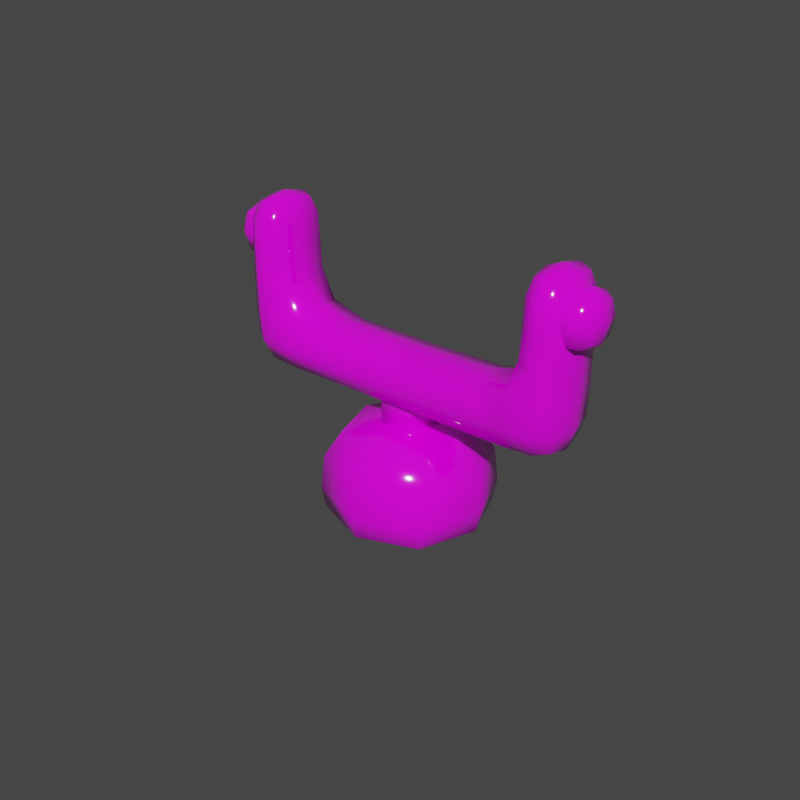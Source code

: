 # Source: body.blend  (saved by Blender 2.90.8; exported with 4.5.12 LTS)
import bpy
from mathutils import Matrix  # noqa: F401  (used for matrix-valued properties, if any)

bpy.ops.wm.read_factory_settings(use_empty=True)
scene = bpy.context.scene
scene.name = 'Scene'

# ---- collections
col_collection = bpy.data.collections.new('Collection'); scene.collection.children.link(col_collection)

# ---- images (referenced by path relative to the original .blend; pixels are not part of the script)
import os
ASSET_DIR = os.environ.get("B2B_ASSET_DIR", "")  # directory of the original .blend (textures are referenced by path, not embedded)
HERE = os.path.dirname(os.path.abspath(__file__))  # packed textures are extracted next to this script under _unpacked/

def load_image(name, relpath, width, height, colorspace="sRGB"):
    """Load a texture the original file referenced (path relative to the .blend, or extracted next to this script)."""
    p = next((c for c in (os.path.join(HERE, relpath), os.path.join(ASSET_DIR, relpath)) if relpath and os.path.exists(c)), "")
    if p:
        img = bpy.data.images.load(p, check_existing=True)
        img.name = name
    else:  # same state as the original file: an image datablock whose file is absent (Cycles renders it pink)
        img = bpy.data.images.new(name, width, height)
        img.source = "FILE"
        img.filepath = "//" + (relpath or name)
    img.colorspace_settings.name = colorspace
    return img
img_colortexture_png = load_image('colorTexture.png', 'colorTexture.png', 1024, 1024, 'sRGB')

# ---- materials (node trees are filled in below, after node groups)
mat_x = bpy.data.materials.new('材质')
mat_001 = bpy.data.materials.new('材质.001')

# ---- material node trees
mat_x.use_nodes = True; mat_x.node_tree.nodes.clear()
_N = mat_x.node_tree.nodes; _L = mat_x.node_tree.links
n0 = _N.new('ShaderNodeBsdfPrincipled'); n0.name = 'Principled BSDF'; n0.location = (10, 300)
n0.distribution = 'GGX'
n0.subsurface_method = 'BURLEY'
n0.inputs[2].default_value = 0.07662
n0.inputs[3].default_value = 1.45
n0.inputs[13].default_value = 0.9338
n0.inputs[27].default_value = (0.0, 0.0, 0.0, 1.0)
n0.inputs[28].default_value = 1.0
n1 = _N.new('ShaderNodeOutputMaterial'); n1.name = 'Material Output'; n1.location = (300, 300)
n2 = _N.new('ShaderNodeTexImage'); n2.name = '图像纹理'; n2.location = (-443, 228)
n2.image = img_colortexture_png
_L.new(n0.outputs[0], n1.inputs[0])
_L.new(n2.outputs[0], n0.inputs[0])
n1.is_active_output = True
mat_001.use_nodes = True; mat_001.node_tree.nodes.clear()
_N = mat_001.node_tree.nodes; _L = mat_001.node_tree.links
n0 = _N.new('ShaderNodeBsdfPrincipled'); n0.name = 'Principled BSDF'; n0.location = (10, 300)
n0.distribution = 'GGX'
n0.subsurface_method = 'BURLEY'
n0.inputs[2].default_value = 0.08961
n0.inputs[3].default_value = 1.45
n0.inputs[13].default_value = 0.9
n0.inputs[27].default_value = (0.0, 0.0, 0.0, 1.0)
n0.inputs[28].default_value = 1.0
n1 = _N.new('ShaderNodeOutputMaterial'); n1.name = 'Material Output'; n1.location = (300, 300)
n2 = _N.new('ShaderNodeTexImage'); n2.name = '图像纹理'; n2.location = (-303, 181)
n2.image = img_colortexture_png
_L.new(n0.outputs[0], n1.inputs[0])
_L.new(n2.outputs[0], n0.inputs[0])
n1.is_active_output = True

# ---- world
world_world = bpy.data.worlds.new('World'); scene.world = world_world
world_world.use_nodes = True; world_world.node_tree.nodes.clear()
_N = world_world.node_tree.nodes; _L = world_world.node_tree.links
n0 = _N.new('ShaderNodeOutputWorld'); n0.name = 'World Output'; n0.location = (300, 300)
n1 = _N.new('ShaderNodeBackground'); n1.name = 'Background'; n1.location = (10, 300)
n1.inputs[0].default_value = (0.05088, 0.05088, 0.05088, 1.0)
_L.new(n1.outputs[0], n0.inputs[0])
n0.is_active_output = True
world_world.color = (0.05088, 0.05088, 0.05088)
world_world.use_sun_shadow = False
world_world.sun_shadow_jitter_overblur = 0.0

# ---- meshes
me_004 = bpy.data.meshes.new('立方体.004')
me_004.from_pydata([], [], [])
_uv = me_004.uv_layers.new(name='UV 贴图')
_uv.uv.foreach_set('vector', [])
me_004.materials.append(mat_x)
me_004.use_remesh_fix_poles = True
me_004.use_remesh_preserve_attributes = False
me_004.use_mirror_vertex_groups = False
me_004.update()
me_x = bpy.data.meshes.new('立方体')
me_x.from_pydata([(1.779, -0.07754, 0.2238), (2.114, -0.07754, 0.2238), (1.779, 0.2257, 0.07195), (2.114, 0.2257, 0.07195), (1.779, -0.2294, -0.0794), (2.114, -0.2294, -0.0794), (1.779, 0.07381, -0.2313), (2.114, 0.07381, -0.2313), (1.886, -0.1028, 0.2997), (1.886, 0.3015, 0.09717), (1.886, 0.09903, -0.3071), (1.886, -0.3053, -0.1046), (1.774, 0.09071, 0.1811), (2.017, -0.09845, 0.2867), (2.134, 0.09071, 0.1811), (1.807, 0.2885, 0.09285), (1.774, 0.183, -0.0963), (2.134, 0.183, -0.0963), (1.807, 0.09471, -0.2941), (1.774, -0.09444, -0.1886), (2.134, -0.09444, -0.1886), (1.807, -0.2923, -0.1003), (1.774, -0.1867, 0.08885), (2.134, -0.1867, 0.08885), (1.807, -0.09845, 0.2867), (2.017, 0.2885, 0.09285), (2.017, 0.09471, -0.2941), (2.017, -0.2923, -0.1003), (1.886, -0.2798, 0.1355), (1.886, -0.1411, -0.2817), (1.886, 0.2761, -0.1429), (1.886, 0.1373, 0.2742), (2.019, 0.1315, 0.2625), (2.019, 0.2644, -0.1371), (2.019, -0.1352, -0.27), (2.019, -0.2681, 0.1296), (1.765, -0.001868, -0.003728), (2.177, -0.001868, -0.003729), (1.807, -0.2681, 0.1296), (1.807, -0.1352, -0.27), (1.807, 0.2644, -0.1371), (1.807, 0.1315, 0.2625), (1.341, -0.8902, -1.082), (1.362, -0.6719, -0.5485), (1.341, -0.3331, -1.361), (1.362, -0.03685, -0.8666), (1.886, -0.07586, -0.8471), (1.839, -0.377, -1.274), (1.839, -0.7948, -1.065), (1.886, -0.6329, -0.5681), (1.555, 0.3652, 0.2074), (1.555, -0.05263, 0.4167), (1.839, 0.3652, 0.2074), (1.839, -0.05263, 0.4167), (1.508, -0.331, 0.03488), (1.508, 0.2261, -0.2441), (1.886, 0.2261, -0.2441), (1.886, -0.331, 0.03488), (0.9049, -0.1177, -0.9411), (1.344, -0.1133, -1.2), (1.341, -0.6502, -1.298), (1.271, -0.3137, -0.6263), (1.344, -0.8934, -0.8096), (0.9047, -0.8902, -1.082), (0.9047, -0.3331, -1.361), (0.9049, -0.6832, -0.6579), (1.878, -0.2323, -1.13), (1.87, -0.6028, -1.204), (1.957, -0.3544, -0.7076), (1.878, -0.7656, -0.8627), (1.682, -0.7445, -0.5122), (1.682, 0.03568, -0.903), (1.67, -0.3406, -1.346), (1.67, -0.8738, -1.079), (1.524, 0.1711, 0.3415), (1.87, 0.1711, 0.3415), (1.697, -0.08363, 0.4691), (1.697, 0.4257, 0.214), (1.516, -0.1871, 0.2923), (1.493, 0.08283, -0.5407), (1.878, 0.3462, 0.02526), (1.886, -0.4795, -0.2617), (1.493, -0.4826, -0.2575), (1.516, 0.3462, 0.02526), (1.886, 0.07758, -0.5407), (1.878, -0.1871, 0.2923), (1.697, -0.4354, 0.08719), (1.697, 0.3306, -0.2965), (1.957, -0.05241, -0.1046), (1.437, -0.05241, -0.1046), (0.9052, -0.1236, -1.206), (1.448, 0.08099, 0.1617), (0.9047, -0.6502, -1.298), (0.8979, -0.3608, -0.7203), (0.9052, -0.8917, -0.8212), (1.946, -0.5006, -0.9995), (1.675, -0.1197, -1.192), (1.675, -0.8832, -0.81), (1.673, -0.6443, -1.286), (1.697, 0.2021, 0.4034), (1.946, 0.08099, 0.1617), (1.697, 0.4479, -0.02205), (1.697, -0.2859, 0.3455), (1.694, -0.585, -0.2089), (1.694, 0.1831, -0.5936), (1.957, -0.201, -0.4012), (1.418, -0.1967, -0.3927), (-1.779, -0.07754, 0.2238), (-2.114, -0.07754, 0.2238), (-1.779, 0.2257, 0.07195), (-2.114, 0.2257, 0.07195), (-1.779, -0.2294, -0.0794), (-2.114, -0.2294, -0.0794), (-1.779, 0.07381, -0.2313), (-2.114, 0.07381, -0.2313), (-1.886, -0.1028, 0.2997), (-1.886, 0.3015, 0.09717), (-1.886, 0.09903, -0.3071), (-1.886, -0.3053, -0.1046), (-1.774, 0.09071, 0.1811), (-2.017, -0.09845, 0.2867), (-2.134, 0.09071, 0.1811), (-1.807, 0.2885, 0.09285), (-1.774, 0.183, -0.0963), (-2.134, 0.183, -0.0963), (-1.807, 0.09471, -0.2941), (-1.774, -0.09444, -0.1886), (-2.134, -0.09444, -0.1886), (-1.807, -0.2923, -0.1003), (-1.774, -0.1867, 0.08885), (-2.134, -0.1867, 0.08885), (-1.807, -0.09845, 0.2867), (-2.017, 0.2885, 0.09285), (-2.017, 0.09471, -0.2941), (-2.017, -0.2923, -0.1003), (-1.886, -0.2798, 0.1355), (-1.886, -0.1411, -0.2817), (-1.886, 0.2761, -0.1429), (-1.886, 0.1373, 0.2742), (-2.019, 0.1315, 0.2625), (-2.019, 0.2644, -0.1371), (-2.019, -0.1352, -0.27), (-2.019, -0.2681, 0.1296), (-1.765, -0.001868, -0.003728), (-2.177, -0.001868, -0.003729), (-1.807, -0.2681, 0.1296), (-1.807, -0.1352, -0.27), (-1.807, 0.2644, -0.1371), (-1.807, 0.1315, 0.2625), (-1.341, -0.8902, -1.082), (-1.362, -0.6719, -0.5485), (-1.341, -0.3331, -1.361), (-1.362, -0.03685, -0.8666), (-1.886, -0.07586, -0.8471), (-1.839, -0.377, -1.274), (-1.839, -0.7948, -1.065), (-1.886, -0.6329, -0.5681), (-1.555, 0.3652, 0.2074), (-1.555, -0.05263, 0.4167), (-1.839, 0.3652, 0.2074), (-1.839, -0.05263, 0.4167), (-1.508, -0.331, 0.03488), (-1.508, 0.2261, -0.2441), (-1.886, 0.2261, -0.2441), (-1.886, -0.331, 0.03488), (1.431e-16, -0.3331, -1.361), (9.743e-17, -0.1273, -0.9497), (1.285e-16, -0.8902, -1.082), (8.278e-17, -0.6844, -0.6707), (-0.9049, -0.1177, -0.9411), (-1.344, -0.1133, -1.2), (-1.341, -0.6502, -1.298), (-1.271, -0.3137, -0.6263), (-1.344, -0.8934, -0.8096), (-0.9047, -0.8902, -1.082), (-0.9047, -0.3331, -1.361), (-0.9049, -0.6832, -0.6579), (8.154e-17, -0.3672, -0.7332), (1.444e-16, -0.6502, -1.298), (1.029e-16, -0.8917, -0.8239), (1.23e-16, -0.1257, -1.208), (-1.878, -0.2323, -1.13), (-1.87, -0.6028, -1.204), (-1.957, -0.3544, -0.7076), (-1.878, -0.7656, -0.8627), (-1.682, -0.7445, -0.5122), (-1.682, 0.03568, -0.903), (-1.67, -0.3406, -1.346), (-1.67, -0.8738, -1.079), (-1.524, 0.1711, 0.3415), (-1.87, 0.1711, 0.3415), (-1.697, -0.08363, 0.4691), (-1.697, 0.4257, 0.214), (-1.516, -0.1871, 0.2923), (-1.493, 0.08283, -0.5407), (-1.878, 0.3462, 0.02526), (-1.886, -0.4795, -0.2617), (-1.493, -0.4826, -0.2575), (-1.516, 0.3462, 0.02526), (-1.886, 0.07758, -0.5407), (-1.878, -0.1871, 0.2923), (-1.697, -0.4354, 0.08719), (-1.697, 0.3306, -0.2965), (-1.957, -0.05241, -0.1046), (-1.437, -0.05241, -0.1046), (-0.9052, -0.1236, -1.206), (-1.448, 0.08099, 0.1617), (-0.9047, -0.6502, -1.298), (-0.8979, -0.3608, -0.7203), (-0.9052, -0.8917, -0.8212), (-1.946, -0.5006, -0.9995), (-1.675, -0.1197, -1.192), (-1.675, -0.8832, -0.81), (-1.673, -0.6443, -1.286), (-1.697, 0.2021, 0.4034), (-1.946, 0.08099, 0.1617), (-1.697, 0.4479, -0.02205), (-1.697, -0.2859, 0.3455), (-1.694, -0.585, -0.2089), (-1.694, 0.1831, -0.5936), (-1.957, -0.201, -0.4012), (-1.418, -0.1967, -0.3927), (-0.5, -1.682, -2.243), (-0.5, -1.239, -1.358), (-0.5, -0.7883, -2.69), (-0.5, -0.3451, -1.806), (0.5, -1.682, -2.243), (0.5, -1.239, -1.358), (0.5, -0.7883, -2.69), (0.5, -0.3451, -1.806), (-0.6667, -1.689, -1.884), (-0.6667, -0.4971, -2.481), (0.6667, -0.4971, -2.481), (0.6667, -1.689, -1.884), (-0.6096, -1.241, -2.478), (-0.6381, -1.492, -1.553), (-0.6096, -0.7656, -1.528), (-0.6381, -0.6274, -2.678), (1.863e-09, -0.6961, -2.751), (-5.588e-09, -0.2205, -1.801), (0.6381, -0.6274, -2.678), (0.6096, -1.241, -2.478), (0.6096, -0.7656, -1.528), (0.6381, -1.768, -2.106), (-3.725e-09, -1.786, -2.205), (-9.313e-10, -1.311, -1.256), (-0.6381, -1.768, -2.106), (-0.6381, -0.3506, -2.125), (0.6381, -0.3506, -2.125), (0.6381, -1.492, -1.553), (2.212e-16, -1.913, -1.772), (0.9167, -1.093, -2.183), (2.643e-16, -0.2736, -2.593), (-0.9167, -1.093, -2.183), (-0.8781, -0.9185, -1.834), (-5.588e-09, -0.1334, -2.227), (0.8781, -0.9185, -1.834), (5.588e-09, -1.704, -1.441), (4.657e-09, -1.253, -2.502), (-9.313e-10, -0.7097, -1.417), (7.451e-09, -1.984, -2.0), (0.8781, -1.198, -2.393), (-7.451e-09, -0.4134, -2.786), (-0.8781, -1.198, -2.393), (2.035e-16, -0.6105, -1.902), (1.002e-16, -0.1452, -0.9735), (0.2911, -0.7996, -1.808), (0.2911, -0.3344, -0.8788), (0.1799, -1.106, -1.654), (0.1799, -0.6403, -0.7255), (-0.1799, -1.106, -1.654), (-0.1799, -0.6403, -0.7255), (-0.2911, -0.7996, -1.808), (-0.2911, -0.3344, -0.8788)], [], [(8, 13, 32, 31), (13, 1, 14, 32), (32, 14, 3, 25), (31, 32, 25, 9), (9, 25, 33, 30), (25, 3, 17, 33), (33, 17, 7, 26), (30, 33, 26, 10), (10, 26, 34, 29), (26, 7, 20, 34), (34, 20, 5, 27), (29, 34, 27, 11), (11, 27, 35, 28), (27, 5, 23, 35), (35, 23, 1, 13), (28, 35, 13, 8), (2, 16, 36, 12), (16, 6, 19, 36), (36, 19, 4, 22), (12, 36, 22, 0), (7, 17, 37, 20), (17, 3, 14, 37), (37, 14, 1, 23), (20, 37, 23, 5), (4, 21, 38, 22), (21, 11, 28, 38), (38, 28, 8, 24), (22, 38, 24, 0), (6, 18, 39, 19), (18, 10, 29, 39), (39, 29, 11, 21), (19, 39, 21, 4), (2, 15, 40, 16), (15, 9, 30, 40), (40, 30, 10, 18), (16, 40, 18, 6), (0, 24, 41, 12), (24, 8, 31, 41), (41, 31, 9, 15), (12, 41, 15, 2), (165, 180, 90, 64), (180, 166, 58, 90), (90, 58, 45, 59), (64, 90, 59, 44), (55, 89, 91, 83), (89, 54, 78, 91), (91, 78, 51, 74), (83, 91, 74, 50), (165, 64, 92, 178), (64, 44, 60, 92), (92, 60, 42, 63), (178, 92, 63, 167), (45, 58, 93, 61), (58, 166, 177, 93), (93, 177, 168, 65), (61, 93, 65, 43), (42, 62, 94, 63), (62, 43, 65, 94), (94, 65, 168, 179), (63, 94, 179, 167), (47, 66, 95, 67), (66, 46, 68, 95), (95, 68, 49, 69), (67, 95, 69, 48), (44, 59, 96, 72), (59, 45, 71, 96), (96, 71, 46, 66), (72, 96, 66, 47), (43, 62, 97, 70), (62, 42, 73, 97), (97, 73, 48, 69), (70, 97, 69, 49), (42, 60, 98, 73), (60, 44, 72, 98), (98, 72, 47, 67), (73, 98, 67, 48), (50, 74, 99, 77), (74, 51, 76, 99), (99, 76, 53, 75), (77, 99, 75, 52), (57, 88, 100, 85), (88, 56, 80, 100), (100, 80, 52, 75), (85, 100, 75, 53), (56, 87, 101, 80), (87, 55, 83, 101), (101, 83, 50, 77), (80, 101, 77, 52), (54, 86, 102, 78), (86, 57, 85, 102), (102, 85, 53, 76), (78, 102, 76, 51), (43, 70, 103, 82), (70, 49, 81, 103), (103, 81, 57, 86), (82, 103, 86, 54), (46, 71, 104, 84), (71, 45, 79, 104), (104, 79, 55, 87), (84, 104, 87, 56), (49, 68, 105, 81), (68, 46, 84, 105), (105, 84, 56, 88), (81, 105, 88, 57), (45, 61, 106, 79), (61, 43, 82, 106), (106, 82, 54, 89), (79, 106, 89, 55), (115, 138, 139, 120), (120, 139, 121, 108), (139, 132, 110, 121), (138, 116, 132, 139), (116, 137, 140, 132), (132, 140, 124, 110), (140, 133, 114, 124), (137, 117, 133, 140), (117, 136, 141, 133), (133, 141, 127, 114), (141, 134, 112, 127), (136, 118, 134, 141), (118, 135, 142, 134), (134, 142, 130, 112), (142, 120, 108, 130), (135, 115, 120, 142), (109, 119, 143, 123), (123, 143, 126, 113), (143, 129, 111, 126), (119, 107, 129, 143), (114, 127, 144, 124), (124, 144, 121, 110), (144, 130, 108, 121), (127, 112, 130, 144), (111, 129, 145, 128), (128, 145, 135, 118), (145, 131, 115, 135), (129, 107, 131, 145), (113, 126, 146, 125), (125, 146, 136, 117), (146, 128, 118, 136), (126, 111, 128, 146), (109, 123, 147, 122), (122, 147, 137, 116), (147, 125, 117, 137), (123, 113, 125, 147), (107, 119, 148, 131), (131, 148, 138, 115), (148, 122, 116, 138), (119, 109, 122, 148), (165, 175, 205, 180), (180, 205, 169, 166), (205, 170, 152, 169), (175, 151, 170, 205), (162, 198, 206, 204), (204, 206, 193, 161), (206, 189, 158, 193), (198, 157, 189, 206), (165, 178, 207, 175), (175, 207, 171, 151), (207, 174, 149, 171), (178, 167, 174, 207), (152, 172, 208, 169), (169, 208, 177, 166), (208, 176, 168, 177), (172, 150, 176, 208), (149, 174, 209, 173), (173, 209, 176, 150), (209, 179, 168, 176), (174, 167, 179, 209), (154, 182, 210, 181), (181, 210, 183, 153), (210, 184, 156, 183), (182, 155, 184, 210), (151, 187, 211, 170), (170, 211, 186, 152), (211, 181, 153, 186), (187, 154, 181, 211), (150, 185, 212, 173), (173, 212, 188, 149), (212, 184, 155, 188), (185, 156, 184, 212), (149, 188, 213, 171), (171, 213, 187, 151), (213, 182, 154, 187), (188, 155, 182, 213), (157, 192, 214, 189), (189, 214, 191, 158), (214, 190, 160, 191), (192, 159, 190, 214), (164, 200, 215, 203), (203, 215, 195, 163), (215, 190, 159, 195), (200, 160, 190, 215), (163, 195, 216, 202), (202, 216, 198, 162), (216, 192, 157, 198), (195, 159, 192, 216), (161, 193, 217, 201), (201, 217, 200, 164), (217, 191, 160, 200), (193, 158, 191, 217), (150, 197, 218, 185), (185, 218, 196, 156), (218, 201, 164, 196), (197, 161, 201, 218), (153, 199, 219, 186), (186, 219, 194, 152), (219, 202, 162, 194), (199, 163, 202, 219), (156, 196, 220, 183), (183, 220, 199, 153), (220, 203, 163, 199), (196, 164, 203, 220), (152, 194, 221, 172), (172, 221, 197, 150), (221, 204, 161, 197), (194, 162, 204, 221), (230, 235, 254, 253), (235, 223, 236, 254), (254, 236, 225, 247), (253, 254, 247, 231), (231, 247, 255, 252), (247, 225, 239, 255), (255, 239, 229, 248), (252, 255, 248, 232), (232, 248, 256, 251), (248, 229, 242, 256), (256, 242, 227, 249), (251, 256, 249, 233), (233, 249, 257, 250), (249, 227, 245, 257), (257, 245, 223, 235), (250, 257, 235, 230), (224, 238, 258, 234), (238, 228, 241, 258), (258, 241, 226, 244), (234, 258, 244, 222), (229, 239, 259, 242), (239, 225, 236, 259), (259, 236, 223, 245), (242, 259, 245, 227), (226, 243, 260, 244), (243, 233, 250, 260), (260, 250, 230, 246), (244, 260, 246, 222), (228, 240, 261, 241), (240, 232, 251, 261), (261, 251, 233, 243), (241, 261, 243, 226), (224, 237, 262, 238), (237, 231, 252, 262), (262, 252, 232, 240), (238, 262, 240, 228), (222, 246, 263, 234), (246, 230, 253, 263), (263, 253, 231, 237), (234, 263, 237, 224), (264, 265, 267, 266), (266, 267, 269, 268), (268, 269, 271, 270), (267, 265, 273, 271, 269), (270, 271, 273, 272), (272, 273, 265, 264), (264, 266, 268, 270, 272)])
me_x.polygons.foreach_set('use_smooth', [True] * 263)
_uv = me_x.uv_layers.new(name='UV 贴图')
_uv.uv.foreach_set('vector', [0.6461, 0.8077, 0.6514, 0.8077, 0.6514, 0.818, 0.6461, 0.818, 0.6514, 0.8077, 0.6569, 0.8077, 0.6569, 0.818, 0.6514, 0.818, 0.6514, 0.818, 0.6569, 0.818, 0.6569, 0.8282, 0.6514, 0.8282, 0.6461, 0.818, 0.6514, 0.818, 0.6514, 0.8282, 0.6461, 0.8282, 0.6461, 0.8282, 0.6514, 0.8282, 0.6514, 0.8384, 0.6461, 0.8384, 0.6514, 0.8282, 0.6569, 0.8282, 0.6573, 0.838, 0.6514, 0.8384, 0.6514, 0.8384, 0.6573, 0.838, 0.6603, 0.8453, 0.6517, 0.8484, 0.6461, 0.8384, 0.6514, 0.8384, 0.6517, 0.8484, 0.6461, 0.8487, 0.6461, 0.8487, 0.6517, 0.8484, 0.6516, 0.8589, 0.6461, 0.8589, 0.6517, 0.8484, 0.6603, 0.8453, 0.6588, 0.8589, 0.6516, 0.8589, 0.6516, 0.8589, 0.6588, 0.8589, 0.6603, 0.8726, 0.6517, 0.8695, 0.6461, 0.8589, 0.6516, 0.8589, 0.6517, 0.8695, 0.6461, 0.8692, 0.6461, 0.8692, 0.6517, 0.8695, 0.6514, 0.8795, 0.6461, 0.8794, 0.6517, 0.8695, 0.6603, 0.8726, 0.6573, 0.8798, 0.6514, 0.8795, 0.6514, 0.8795, 0.6573, 0.8798, 0.6569, 0.8896, 0.6514, 0.8896, 0.6461, 0.8794, 0.6514, 0.8795, 0.6514, 0.8896, 0.6461, 0.8896, 0.6159, 0.8487, 0.6257, 0.8483, 0.6259, 0.8589, 0.6159, 0.8589, 0.6257, 0.8483, 0.633, 0.8453, 0.6343, 0.8589, 0.6259, 0.8589, 0.6259, 0.8589, 0.6343, 0.8589, 0.633, 0.8726, 0.6257, 0.8696, 0.6159, 0.8589, 0.6259, 0.8589, 0.6257, 0.8696, 0.6159, 0.8692, 0.6603, 0.8453, 0.6675, 0.8483, 0.6674, 0.8589, 0.6588, 0.8589, 0.6675, 0.8483, 0.6774, 0.8487, 0.6774, 0.8589, 0.6674, 0.8589, 0.6674, 0.8589, 0.6774, 0.8589, 0.6774, 0.8692, 0.6675, 0.8696, 0.6588, 0.8589, 0.6674, 0.8589, 0.6675, 0.8696, 0.6603, 0.8726, 0.633, 0.8726, 0.6408, 0.8695, 0.641, 0.8795, 0.636, 0.8798, 0.6408, 0.8695, 0.6461, 0.8692, 0.6461, 0.8794, 0.641, 0.8795, 0.641, 0.8795, 0.6461, 0.8794, 0.6461, 0.8896, 0.6411, 0.8896, 0.636, 0.8798, 0.641, 0.8795, 0.6411, 0.8896, 0.6364, 0.8896, 0.633, 0.8453, 0.6408, 0.8484, 0.6408, 0.8589, 0.6343, 0.8589, 0.6408, 0.8484, 0.6461, 0.8487, 0.6461, 0.8589, 0.6408, 0.8589, 0.6408, 0.8589, 0.6461, 0.8589, 0.6461, 0.8692, 0.6408, 0.8695, 0.6343, 0.8589, 0.6408, 0.8589, 0.6408, 0.8695, 0.633, 0.8726, 0.6364, 0.8282, 0.6411, 0.8282, 0.641, 0.8384, 0.636, 0.838, 0.6411, 0.8282, 0.6461, 0.8282, 0.6461, 0.8384, 0.641, 0.8384, 0.641, 0.8384, 0.6461, 0.8384, 0.6461, 0.8487, 0.6408, 0.8484, 0.636, 0.838, 0.641, 0.8384, 0.6408, 0.8484, 0.633, 0.8453, 0.6364, 0.8077, 0.6411, 0.8077, 0.6411, 0.818, 0.6364, 0.818, 0.6411, 0.8077, 0.6461, 0.8077, 0.6461, 0.818, 0.6411, 0.818, 0.6411, 0.818, 0.6461, 0.818, 0.6461, 0.8282, 0.6411, 0.8282, 0.6364, 0.818, 0.6411, 0.818, 0.6411, 0.8282, 0.6364, 0.8282, 0.4401, 0.5409, 0.4504, 0.5409, 0.4504, 0.5459, 0.4399, 0.5459, 0.4504, 0.5409, 0.4606, 0.5409, 0.4608, 0.5459, 0.4504, 0.5459, 0.4504, 0.5459, 0.4608, 0.5459, 0.4623, 0.5495, 0.4504, 0.5495, 0.4399, 0.5459, 0.4504, 0.5459, 0.4504, 0.5495, 0.4384, 0.5495, 0.4606, 0.5546, 0.4606, 0.5614, 0.4606, 0.5614, 0.4606, 0.5549, 0.4606, 0.5614, 0.4606, 0.5683, 0.4606, 0.568, 0.4606, 0.5614, 0.4606, 0.5614, 0.4606, 0.568, 0.4606, 0.5665, 0.4606, 0.5614, 0.4606, 0.5549, 0.4606, 0.5614, 0.4606, 0.5614, 0.4606, 0.5563, 0.4299, 0.5512, 0.4348, 0.551, 0.4348, 0.5614, 0.4299, 0.5614, 0.4348, 0.551, 0.4384, 0.5495, 0.4386, 0.5614, 0.4348, 0.5614, 0.4348, 0.5614, 0.4386, 0.5614, 0.4384, 0.5734, 0.4348, 0.5719, 0.4299, 0.5614, 0.4348, 0.5614, 0.4348, 0.5719, 0.4299, 0.5717, 0.4623, 0.5495, 0.466, 0.551, 0.466, 0.5614, 0.4623, 0.5614, 0.466, 0.551, 0.4709, 0.5512, 0.4709, 0.5614, 0.466, 0.5614, 0.466, 0.5614, 0.4709, 0.5614, 0.4709, 0.5717, 0.466, 0.5719, 0.4623, 0.5614, 0.466, 0.5614, 0.466, 0.5719, 0.4623, 0.5734, 0.4384, 0.5734, 0.4504, 0.5733, 0.4504, 0.577, 0.4399, 0.577, 0.4504, 0.5733, 0.4623, 0.5734, 0.4608, 0.577, 0.4504, 0.577, 0.4504, 0.577, 0.4608, 0.577, 0.4606, 0.5819, 0.4504, 0.5819, 0.4399, 0.577, 0.4504, 0.577, 0.4504, 0.5819, 0.4401, 0.5819, 0.4453, 0.5563, 0.4506, 0.5549, 0.4505, 0.5614, 0.4441, 0.5614, 0.4506, 0.5549, 0.4572, 0.5546, 0.4572, 0.5614, 0.4505, 0.5614, 0.4505, 0.5614, 0.4572, 0.5614, 0.4572, 0.5683, 0.4506, 0.568, 0.4441, 0.5614, 0.4505, 0.5614, 0.4506, 0.568, 0.4453, 0.5665, 0.4384, 0.5495, 0.4504, 0.5495, 0.4504, 0.5517, 0.4434, 0.5544, 0.4504, 0.5495, 0.4623, 0.5495, 0.4576, 0.5515, 0.4504, 0.5517, 0.4504, 0.5517, 0.4576, 0.5515, 0.4572, 0.5546, 0.4506, 0.5549, 0.4434, 0.5544, 0.4504, 0.5517, 0.4506, 0.5549, 0.4453, 0.5563, 0.4623, 0.5734, 0.4504, 0.5733, 0.4504, 0.5711, 0.4576, 0.5713, 0.4504, 0.5733, 0.4384, 0.5734, 0.4434, 0.5684, 0.4504, 0.5711, 0.4504, 0.5711, 0.4434, 0.5684, 0.4453, 0.5665, 0.4506, 0.568, 0.4576, 0.5713, 0.4504, 0.5711, 0.4506, 0.568, 0.4572, 0.5683, 0.4384, 0.5734, 0.4386, 0.5614, 0.441, 0.5614, 0.4434, 0.5684, 0.4386, 0.5614, 0.4384, 0.5495, 0.4434, 0.5544, 0.441, 0.5614, 0.441, 0.5614, 0.4434, 0.5544, 0.4453, 0.5563, 0.4441, 0.5614, 0.4434, 0.5684, 0.441, 0.5614, 0.4441, 0.5614, 0.4453, 0.5665, 0.4606, 0.5563, 0.4606, 0.5614, 0.4606, 0.5614, 0.4606, 0.5552, 0.4606, 0.5614, 0.4606, 0.5665, 0.4606, 0.5677, 0.4606, 0.5614, 0.4606, 0.5614, 0.4606, 0.5677, 0.4606, 0.5665, 0.4606, 0.5614, 0.4606, 0.5552, 0.4606, 0.5614, 0.4606, 0.5614, 0.4606, 0.5563, 0.4606, 0.5683, 0.4606, 0.5614, 0.4606, 0.5614, 0.4606, 0.568, 0.4606, 0.5614, 0.4606, 0.5546, 0.4606, 0.5549, 0.4606, 0.5614, 0.4606, 0.5614, 0.4606, 0.5549, 0.4606, 0.5563, 0.4606, 0.5614, 0.4606, 0.568, 0.4606, 0.5614, 0.4606, 0.5614, 0.4606, 0.5665, 0.4606, 0.5546, 0.4606, 0.552, 0.4606, 0.5524, 0.4606, 0.5549, 0.4606, 0.552, 0.4606, 0.5546, 0.4606, 0.5549, 0.4606, 0.5524, 0.4606, 0.5524, 0.4606, 0.5549, 0.4606, 0.5563, 0.4606, 0.5552, 0.4606, 0.5549, 0.4606, 0.5524, 0.4606, 0.5552, 0.4606, 0.5563, 0.4606, 0.5683, 0.4606, 0.5708, 0.4606, 0.5704, 0.4606, 0.568, 0.4606, 0.5708, 0.4606, 0.5683, 0.4606, 0.568, 0.4606, 0.5704, 0.4606, 0.5704, 0.4606, 0.568, 0.4606, 0.5665, 0.4606, 0.5677, 0.4606, 0.568, 0.4606, 0.5704, 0.4606, 0.5677, 0.4606, 0.5665, 0.4623, 0.5734, 0.4576, 0.5713, 0.4603, 0.5709, 0.4607, 0.5687, 0.4576, 0.5713, 0.4572, 0.5683, 0.4602, 0.5683, 0.4603, 0.5709, 0.4603, 0.5709, 0.4602, 0.5683, 0.4606, 0.5683, 0.4606, 0.5708, 0.4607, 0.5687, 0.4603, 0.5709, 0.4606, 0.5708, 0.4606, 0.5683, 0.4572, 0.5546, 0.4576, 0.5515, 0.4603, 0.5519, 0.4602, 0.5546, 0.4576, 0.5515, 0.4623, 0.5495, 0.4607, 0.5542, 0.4603, 0.5519, 0.4603, 0.5519, 0.4607, 0.5542, 0.4606, 0.5546, 0.4606, 0.552, 0.4602, 0.5546, 0.4603, 0.5519, 0.4606, 0.552, 0.4606, 0.5546, 0.4572, 0.5683, 0.4572, 0.5614, 0.4602, 0.5614, 0.4602, 0.5683, 0.4572, 0.5614, 0.4572, 0.5546, 0.4602, 0.5546, 0.4602, 0.5614, 0.4602, 0.5614, 0.4602, 0.5546, 0.4606, 0.5546, 0.4606, 0.5614, 0.4602, 0.5683, 0.4602, 0.5614, 0.4606, 0.5614, 0.4606, 0.5683, 0.4623, 0.5495, 0.4623, 0.5614, 0.4608, 0.5614, 0.4607, 0.5542, 0.4623, 0.5614, 0.4623, 0.5734, 0.4607, 0.5687, 0.4608, 0.5614, 0.4608, 0.5614, 0.4607, 0.5687, 0.4606, 0.5683, 0.4606, 0.5614, 0.4607, 0.5542, 0.4608, 0.5614, 0.4606, 0.5614, 0.4606, 0.5546, 0.6461, 0.8077, 0.6461, 0.818, 0.6514, 0.818, 0.6514, 0.8077, 0.6514, 0.8077, 0.6514, 0.818, 0.6569, 0.818, 0.6569, 0.8077, 0.6514, 0.818, 0.6514, 0.8282, 0.6569, 0.8282, 0.6569, 0.818, 0.6461, 0.818, 0.6461, 0.8282, 0.6514, 0.8282, 0.6514, 0.818, 0.6461, 0.8282, 0.6461, 0.8384, 0.6514, 0.8384, 0.6514, 0.8282, 0.6514, 0.8282, 0.6514, 0.8384, 0.6573, 0.838, 0.6569, 0.8282, 0.6514, 0.8384, 0.6517, 0.8484, 0.6603, 0.8453, 0.6573, 0.838, 0.6461, 0.8384, 0.6461, 0.8487, 0.6517, 0.8484, 0.6514, 0.8384, 0.6461, 0.8487, 0.6461, 0.8589, 0.6516, 0.8589, 0.6517, 0.8484, 0.6517, 0.8484, 0.6516, 0.8589, 0.6588, 0.8589, 0.6603, 0.8453, 0.6516, 0.8589, 0.6517, 0.8695, 0.6603, 0.8726, 0.6588, 0.8589, 0.6461, 0.8589, 0.6461, 0.8692, 0.6517, 0.8695, 0.6516, 0.8589, 0.6461, 0.8692, 0.6461, 0.8794, 0.6514, 0.8795, 0.6517, 0.8695, 0.6517, 0.8695, 0.6514, 0.8795, 0.6573, 0.8798, 0.6603, 0.8726, 0.6514, 0.8795, 0.6514, 0.8896, 0.6569, 0.8896, 0.6573, 0.8798, 0.6461, 0.8794, 0.6461, 0.8896, 0.6514, 0.8896, 0.6514, 0.8795, 0.6159, 0.8487, 0.6159, 0.8589, 0.6259, 0.8589, 0.6257, 0.8483, 0.6257, 0.8483, 0.6259, 0.8589, 0.6343, 0.8589, 0.633, 0.8453, 0.6259, 0.8589, 0.6257, 0.8696, 0.633, 0.8726, 0.6343, 0.8589, 0.6159, 0.8589, 0.6159, 0.8692, 0.6257, 0.8696, 0.6259, 0.8589, 0.6603, 0.8453, 0.6588, 0.8589, 0.6674, 0.8589, 0.6675, 0.8483, 0.6675, 0.8483, 0.6674, 0.8589, 0.6774, 0.8589, 0.6774, 0.8487, 0.6674, 0.8589, 0.6675, 0.8696, 0.6774, 0.8692, 0.6774, 0.8589, 0.6588, 0.8589, 0.6603, 0.8726, 0.6675, 0.8696, 0.6674, 0.8589, 0.633, 0.8726, 0.636, 0.8798, 0.641, 0.8795, 0.6408, 0.8695, 0.6408, 0.8695, 0.641, 0.8795, 0.6461, 0.8794, 0.6461, 0.8692, 0.641, 0.8795, 0.6411, 0.8896, 0.6461, 0.8896, 0.6461, 0.8794, 0.636, 0.8798, 0.6364, 0.8896, 0.6411, 0.8896, 0.641, 0.8795, 0.633, 0.8453, 0.6343, 0.8589, 0.6408, 0.8589, 0.6408, 0.8484, 0.6408, 0.8484, 0.6408, 0.8589, 0.6461, 0.8589, 0.6461, 0.8487, 0.6408, 0.8589, 0.6408, 0.8695, 0.6461, 0.8692, 0.6461, 0.8589, 0.6343, 0.8589, 0.633, 0.8726, 0.6408, 0.8695, 0.6408, 0.8589, 0.6364, 0.8282, 0.636, 0.838, 0.641, 0.8384, 0.6411, 0.8282, 0.6411, 0.8282, 0.641, 0.8384, 0.6461, 0.8384, 0.6461, 0.8282, 0.641, 0.8384, 0.6408, 0.8484, 0.6461, 0.8487, 0.6461, 0.8384, 0.636, 0.838, 0.633, 0.8453, 0.6408, 0.8484, 0.641, 0.8384, 0.6364, 0.8077, 0.6364, 0.818, 0.6411, 0.818, 0.6411, 0.8077, 0.6411, 0.8077, 0.6411, 0.818, 0.6461, 0.818, 0.6461, 0.8077, 0.6411, 0.818, 0.6411, 0.8282, 0.6461, 0.8282, 0.6461, 0.818, 0.6364, 0.818, 0.6364, 0.8282, 0.6411, 0.8282, 0.6411, 0.818, 0.4401, 0.5409, 0.4399, 0.5459, 0.4504, 0.5459, 0.4504, 0.5409, 0.4504, 0.5409, 0.4504, 0.5459, 0.4608, 0.5459, 0.4606, 0.5409, 0.4504, 0.5459, 0.4504, 0.5495, 0.4623, 0.5495, 0.4608, 0.5459, 0.4399, 0.5459, 0.4384, 0.5495, 0.4504, 0.5495, 0.4504, 0.5459, 0.4606, 0.5546, 0.4606, 0.5549, 0.4606, 0.5614, 0.4606, 0.5614, 0.4606, 0.5614, 0.4606, 0.5614, 0.4606, 0.568, 0.4606, 0.5683, 0.4606, 0.5614, 0.4606, 0.5614, 0.4606, 0.5665, 0.4606, 0.568, 0.4606, 0.5549, 0.4606, 0.5563, 0.4606, 0.5614, 0.4606, 0.5614, 0.4299, 0.5512, 0.4299, 0.5614, 0.4348, 0.5614, 0.4348, 0.551, 0.4348, 0.551, 0.4348, 0.5614, 0.4386, 0.5614, 0.4384, 0.5495, 0.4348, 0.5614, 0.4348, 0.5719, 0.4384, 0.5734, 0.4386, 0.5614, 0.4299, 0.5614, 0.4299, 0.5717, 0.4348, 0.5719, 0.4348, 0.5614, 0.4623, 0.5495, 0.4623, 0.5614, 0.466, 0.5614, 0.466, 0.551, 0.466, 0.551, 0.466, 0.5614, 0.4709, 0.5614, 0.4709, 0.5512, 0.466, 0.5614, 0.466, 0.5719, 0.4709, 0.5717, 0.4709, 0.5614, 0.4623, 0.5614, 0.4623, 0.5734, 0.466, 0.5719, 0.466, 0.5614, 0.4384, 0.5734, 0.4399, 0.577, 0.4504, 0.577, 0.4504, 0.5733, 0.4504, 0.5733, 0.4504, 0.577, 0.4608, 0.577, 0.4623, 0.5734, 0.4504, 0.577, 0.4504, 0.5819, 0.4606, 0.5819, 0.4608, 0.577, 0.4399, 0.577, 0.4401, 0.5819, 0.4504, 0.5819, 0.4504, 0.577, 0.4453, 0.5563, 0.4441, 0.5614, 0.4505, 0.5614, 0.4506, 0.5549, 0.4506, 0.5549, 0.4505, 0.5614, 0.4572, 0.5614, 0.4572, 0.5546, 0.4505, 0.5614, 0.4506, 0.568, 0.4572, 0.5683, 0.4572, 0.5614, 0.4441, 0.5614, 0.4453, 0.5665, 0.4506, 0.568, 0.4505, 0.5614, 0.4384, 0.5495, 0.4434, 0.5544, 0.4504, 0.5517, 0.4504, 0.5495, 0.4504, 0.5495, 0.4504, 0.5517, 0.4576, 0.5515, 0.4623, 0.5495, 0.4504, 0.5517, 0.4506, 0.5549, 0.4572, 0.5546, 0.4576, 0.5515, 0.4434, 0.5544, 0.4453, 0.5563, 0.4506, 0.5549, 0.4504, 0.5517, 0.4623, 0.5734, 0.4576, 0.5713, 0.4504, 0.5711, 0.4504, 0.5733, 0.4504, 0.5733, 0.4504, 0.5711, 0.4434, 0.5684, 0.4384, 0.5734, 0.4504, 0.5711, 0.4506, 0.568, 0.4453, 0.5665, 0.4434, 0.5684, 0.4576, 0.5713, 0.4572, 0.5683, 0.4506, 0.568, 0.4504, 0.5711, 0.4384, 0.5734, 0.4434, 0.5684, 0.441, 0.5614, 0.4386, 0.5614, 0.4386, 0.5614, 0.441, 0.5614, 0.4434, 0.5544, 0.4384, 0.5495, 0.441, 0.5614, 0.4441, 0.5614, 0.4453, 0.5563, 0.4434, 0.5544, 0.4434, 0.5684, 0.4453, 0.5665, 0.4441, 0.5614, 0.441, 0.5614, 0.4606, 0.5563, 0.4606, 0.5552, 0.4606, 0.5614, 0.4606, 0.5614, 0.4606, 0.5614, 0.4606, 0.5614, 0.4606, 0.5677, 0.4606, 0.5665, 0.4606, 0.5614, 0.4606, 0.5614, 0.4606, 0.5665, 0.4606, 0.5677, 0.4606, 0.5552, 0.4606, 0.5563, 0.4606, 0.5614, 0.4606, 0.5614, 0.4606, 0.5683, 0.4606, 0.568, 0.4606, 0.5614, 0.4606, 0.5614, 0.4606, 0.5614, 0.4606, 0.5614, 0.4606, 0.5549, 0.4606, 0.5546, 0.4606, 0.5614, 0.4606, 0.5614, 0.4606, 0.5563, 0.4606, 0.5549, 0.4606, 0.568, 0.4606, 0.5665, 0.4606, 0.5614, 0.4606, 0.5614, 0.4606, 0.5546, 0.4606, 0.5549, 0.4606, 0.5524, 0.4606, 0.552, 0.4606, 0.552, 0.4606, 0.5524, 0.4606, 0.5549, 0.4606, 0.5546, 0.4606, 0.5524, 0.4606, 0.5552, 0.4606, 0.5563, 0.4606, 0.5549, 0.4606, 0.5549, 0.4606, 0.5563, 0.4606, 0.5552, 0.4606, 0.5524, 0.4606, 0.5683, 0.4606, 0.568, 0.4606, 0.5704, 0.4606, 0.5708, 0.4606, 0.5708, 0.4606, 0.5704, 0.4606, 0.568, 0.4606, 0.5683, 0.4606, 0.5704, 0.4606, 0.5677, 0.4606, 0.5665, 0.4606, 0.568, 0.4606, 0.568, 0.4606, 0.5665, 0.4606, 0.5677, 0.4606, 0.5704, 0.4623, 0.5734, 0.4607, 0.5687, 0.4603, 0.5709, 0.4576, 0.5713, 0.4576, 0.5713, 0.4603, 0.5709, 0.4602, 0.5683, 0.4572, 0.5683, 0.4603, 0.5709, 0.4606, 0.5708, 0.4606, 0.5683, 0.4602, 0.5683, 0.4607, 0.5687, 0.4606, 0.5683, 0.4606, 0.5708, 0.4603, 0.5709, 0.4572, 0.5546, 0.4602, 0.5546, 0.4603, 0.5519, 0.4576, 0.5515, 0.4576, 0.5515, 0.4603, 0.5519, 0.4607, 0.5542, 0.4623, 0.5495, 0.4603, 0.5519, 0.4606, 0.552, 0.4606, 0.5546, 0.4607, 0.5542, 0.4602, 0.5546, 0.4606, 0.5546, 0.4606, 0.552, 0.4603, 0.5519, 0.4572, 0.5683, 0.4602, 0.5683, 0.4602, 0.5614, 0.4572, 0.5614, 0.4572, 0.5614, 0.4602, 0.5614, 0.4602, 0.5546, 0.4572, 0.5546, 0.4602, 0.5614, 0.4606, 0.5614, 0.4606, 0.5546, 0.4602, 0.5546, 0.4602, 0.5683, 0.4606, 0.5683, 0.4606, 0.5614, 0.4602, 0.5614, 0.4623, 0.5495, 0.4607, 0.5542, 0.4608, 0.5614, 0.4623, 0.5614, 0.4623, 0.5614, 0.4608, 0.5614, 0.4607, 0.5687, 0.4623, 0.5734, 0.4608, 0.5614, 0.4606, 0.5614, 0.4606, 0.5683, 0.4607, 0.5687, 0.4607, 0.5542, 0.4606, 0.5546, 0.4606, 0.5614, 0.4608, 0.5614, 0.6561, 0.8071, 0.6614, 0.8071, 0.6614, 0.8173, 0.6561, 0.8173, 0.6614, 0.8071, 0.6669, 0.8071, 0.6669, 0.8173, 0.6614, 0.8173, 0.6614, 0.8173, 0.6669, 0.8173, 0.6669, 0.8276, 0.6614, 0.8276, 0.6561, 0.8173, 0.6614, 0.8173, 0.6614, 0.8276, 0.6561, 0.8276, 0.6561, 0.8276, 0.6614, 0.8276, 0.6615, 0.8377, 0.6561, 0.8378, 0.6614, 0.8276, 0.6669, 0.8276, 0.6674, 0.8374, 0.6615, 0.8377, 0.6615, 0.8377, 0.6674, 0.8374, 0.6704, 0.8446, 0.6617, 0.8478, 0.6561, 0.8378, 0.6615, 0.8377, 0.6617, 0.8478, 0.6561, 0.8481, 0.6561, 0.8481, 0.6617, 0.8478, 0.6617, 0.8583, 0.6561, 0.8583, 0.6617, 0.8478, 0.6704, 0.8446, 0.6688, 0.8583, 0.6617, 0.8583, 0.6617, 0.8583, 0.6688, 0.8583, 0.6704, 0.8719, 0.6617, 0.8688, 0.6561, 0.8583, 0.6617, 0.8583, 0.6617, 0.8688, 0.6561, 0.8685, 0.6561, 0.8685, 0.6617, 0.8688, 0.6615, 0.8788, 0.6561, 0.8788, 0.6617, 0.8688, 0.6704, 0.8719, 0.6674, 0.8792, 0.6615, 0.8788, 0.6615, 0.8788, 0.6674, 0.8792, 0.6669, 0.889, 0.6614, 0.889, 0.6561, 0.8788, 0.6615, 0.8788, 0.6614, 0.889, 0.6561, 0.889, 0.626, 0.8481, 0.6358, 0.8476, 0.6359, 0.8583, 0.626, 0.8583, 0.6358, 0.8476, 0.643, 0.8446, 0.6443, 0.8583, 0.6359, 0.8583, 0.6359, 0.8583, 0.6443, 0.8583, 0.643, 0.8719, 0.6358, 0.869, 0.626, 0.8583, 0.6359, 0.8583, 0.6358, 0.869, 0.626, 0.8685, 0.6704, 0.8446, 0.6776, 0.8476, 0.6775, 0.8583, 0.6688, 0.8583, 0.6776, 0.8476, 0.6874, 0.8481, 0.6874, 0.8583, 0.6775, 0.8583, 0.6775, 0.8583, 0.6874, 0.8583, 0.6874, 0.8685, 0.6776, 0.869, 0.6688, 0.8583, 0.6775, 0.8583, 0.6776, 0.869, 0.6704, 0.8719, 0.643, 0.8719, 0.6509, 0.8688, 0.6511, 0.8788, 0.646, 0.8792, 0.6509, 0.8688, 0.6561, 0.8685, 0.6561, 0.8788, 0.6511, 0.8788, 0.6511, 0.8788, 0.6561, 0.8788, 0.6561, 0.889, 0.6512, 0.889, 0.646, 0.8792, 0.6511, 0.8788, 0.6512, 0.889, 0.6465, 0.889, 0.643, 0.8446, 0.6509, 0.8478, 0.6509, 0.8583, 0.6443, 0.8583, 0.6509, 0.8478, 0.6561, 0.8481, 0.6561, 0.8583, 0.6509, 0.8583, 0.6509, 0.8583, 0.6561, 0.8583, 0.6561, 0.8685, 0.6509, 0.8688, 0.6443, 0.8583, 0.6509, 0.8583, 0.6509, 0.8688, 0.643, 0.8719, 0.6465, 0.8276, 0.6512, 0.8276, 0.6511, 0.8377, 0.646, 0.8374, 0.6512, 0.8276, 0.6561, 0.8276, 0.6561, 0.8378, 0.6511, 0.8377, 0.6511, 0.8377, 0.6561, 0.8378, 0.6561, 0.8481, 0.6509, 0.8478, 0.646, 0.8374, 0.6511, 0.8377, 0.6509, 0.8478, 0.643, 0.8446, 0.6465, 0.8071, 0.6512, 0.8071, 0.6512, 0.8173, 0.6465, 0.8173, 0.6512, 0.8071, 0.6561, 0.8071, 0.6561, 0.8173, 0.6512, 0.8173, 0.6512, 0.8173, 0.6561, 0.8173, 0.6561, 0.8276, 0.6512, 0.8276, 0.6465, 0.8173, 0.6512, 0.8173, 0.6512, 0.8276, 0.6465, 0.8276, 0.4914, 0.5512, 0.4914, 0.5921, 0.475, 0.5921, 0.475, 0.5512, 0.475, 0.5512, 0.475, 0.5921, 0.4586, 0.5921, 0.4586, 0.5512, 0.4586, 0.5512, 0.4586, 0.5921, 0.4422, 0.5921, 0.4422, 0.5512, 0.4486, 0.5368, 0.4299, 0.5504, 0.4112, 0.5368, 0.4184, 0.5148, 0.4415, 0.5148, 0.4422, 0.5512, 0.4422, 0.5921, 0.4258, 0.5921, 0.4258, 0.5512, 0.4258, 0.5512, 0.4258, 0.5921, 0.4094, 0.5921, 0.4094, 0.5512, 0.4709, 0.5504, 0.4896, 0.5368, 0.4824, 0.5148, 0.4593, 0.5148, 0.4522, 0.5368])
me_x.materials.append(mat_001)
me_x.use_remesh_fix_poles = True
me_x.use_remesh_preserve_attributes = False
me_x.use_mirror_vertex_groups = False
me_x.update()
arm_001 = bpy.data.armatures.new('骨架.001')  # bones are not reproduced

# ---- objects
ob_001 = bpy.data.objects.new('立方体.001', me_004)
ob_x = bpy.data.objects.new('立方体', me_x)
ob_x_1 = bpy.data.objects.new('骨架', arm_001)

# ---- transforms, parenting, visibility, modifiers, constraints
ob_001.location = (0.0, 0.0, 0.0)
ob_001.lineart.crease_threshold = 0.0
_vg = ob_001.vertex_groups.new(name='Bone')
_vg = ob_001.vertex_groups.new(name='Bone.001')
_vg = ob_001.vertex_groups.new(name='Bone.002')
_m = ob_001.modifiers.new('骨架', 'ARMATURE')
ob_x.parent = ob_x_1
ob_x.location = (0.0, 0.0, 2.801)
ob_x.rotation_euler = (0.4643, 9.944e-17, 2.351e-17)
ob_x.lineart.crease_threshold = 0.0
_vg = ob_x.vertex_groups.new(name='Bone')
_vg.add([222, 223, 224, 225, 226, 227, 228, 229, 230, 231, 232, 233, 234, 235, 236, 237, 238, 239, 240, 241, 242, 243, 244, 245, 246, 247, 248, 249, 250, 251, 252, 253, 254, 255, 256, 257, 258, 259, 260, 261, 262, 263], 1.0, 'REPLACE')
_vg = ob_x.vertex_groups.new(name='Bone.001')
_vg.add([0, 1, 2, 3, 4, 5, 6, 7, 8, 9, 10, 11, 12, 13, 14, 15, 16, 17, 18, 19, 20, 21, 22, 23, 24, 25, 26, 27, 28, 29, 30, 31, 32, 33, 34, 35, 36, 37, 38, 39, 40, 41, 42, 43, 44, 45, 46, 47, 48, 49, 50, 51, 52, 53, 54, 55, 56, 57, 58, 59, 60, 61, 62, 63, 64, 65, 66, 67, 68, 69, 70, 71, 72, 73, 74, 75, 76, 77, 78, 79, 80, 81, 82, 83, 84, 85, 86, 87, 88, 89, 90, 91, 92, 93, 94, 95, 96, 97, 98, 99, 100, 101, 102, 103, 104, 105, 106, 107, 108, 109, 110, 111, 112, 113, 114, 115, 116, 117, 118, 119, 120, 121, 122, 123, 124, 125, 126, 127, 128, 129, 130, 131, 132, 133, 134, 135, 136, 137, 138, 139, 140, 141, 142, 143, 144, 145, 146, 147, 148, 149, 150, 151, 152, 153, 154, 155, 156, 157, 158, 159, 160, 161, 162, 163, 164, 165, 166, 167, 168, 169, 170, 171, 172, 173, 174, 175, 176, 177, 178, 179, 180, 181, 182, 183, 184, 185, 186, 187, 188, 189, 190, 191, 192, 193, 194, 195, 196, 197, 198, 199, 200, 201, 202, 203, 204, 205, 206, 207, 208, 209, 210, 211, 212, 213, 214, 215, 216, 217, 218, 219, 220, 221, 264, 265, 266, 267, 268, 269, 270, 271, 272, 273], 1.0, 'REPLACE')
_vg = ob_x.vertex_groups.new(name='Bone.002')
_m = ob_x.modifiers.new('骨架', 'ARMATURE')
_m.object = ob_x_1
ob_x_1.location = (0.0, 0.0, 0.0)
ob_x_1.show_in_front = True
ob_x_1.lineart.crease_threshold = 0.0

# ---- collection membership
col_collection.objects.link(ob_001)
col_collection.objects.link(ob_x)
col_collection.objects.link(ob_x_1)

# ---- scene / render settings (as saved in the file)
scene.frame_start = 1; scene.frame_end = 30; scene.frame_set(1)
scene.render.engine = 'CYCLES'
scene.render.resolution_x = 100
scene.render.resolution_y = 100
scene.render.film_transparent = True
scene.cycles.shading_system = True
scene.cycles.use_denoising = False
scene.cycles.samples = 128
scene.cycles.sampling_pattern = 'TABULATED_SOBOL'
scene.cycles.use_adaptive_sampling = False
scene.cycles.use_light_tree = False
scene.view_settings.view_transform = 'Filmic'
bpy.context.view_layer.update()

# ---- added for rendering (the .blend has no active camera and no usable light): camera, sun
cam_auto = bpy.data.cameras.new('AutoCamera')
cam_auto.lens = 50.0
cam_auto.sensor_width = 36.0
cam_auto.clip_end = 1000.0
ob_auto_camera = bpy.data.objects.new('AutoCamera', cam_auto)
scene.collection.objects.link(ob_auto_camera)
ob_auto_camera.location = (6.41932, -7.87094, 6.55634)
ob_auto_camera.rotation_euler = (1.09748, -7.21219e-08, 0.694738)
scene.camera = ob_auto_camera
light_auto_sun = bpy.data.lights.new('AutoSun', 'SUN')
light_auto_sun.energy = 3.0
light_auto_sun.angle = 0.0523599
ob_auto_sun = bpy.data.objects.new('AutoSun', light_auto_sun)
scene.collection.objects.link(ob_auto_sun)
ob_auto_sun.rotation_euler = (0.872665, 0.174533, 0.523599)
bpy.context.view_layer.update()
